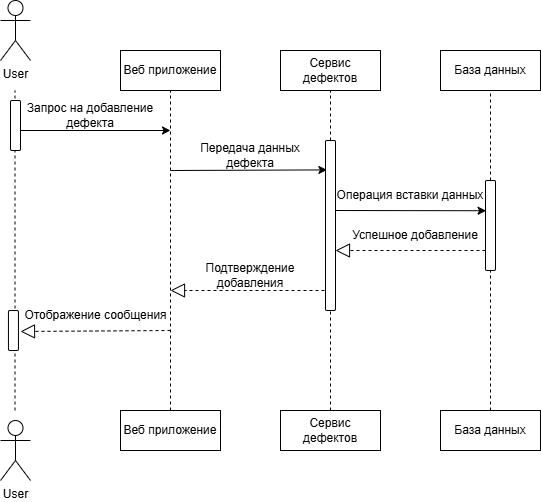

The diagram above was exported from draw.io. Its source (the exported page's mxGraphModel, read from the mxfile embedded in the PNG):
<mxGraphModel dx="1042" dy="570" grid="1" gridSize="10" guides="1" tooltips="1" connect="1" arrows="1" fold="1" page="1" pageScale="1" pageWidth="827" pageHeight="1169" math="0" shadow="0">
  <root>
    <mxCell id="0" />
    <mxCell id="1" parent="0" />
    <mxCell id="vZ-KV_aFj0x6Ndt7_VPc-1" value="" style="endArrow=none;dashed=1;html=1;rounded=0;" edge="1" parent="1">
      <mxGeometry width="50" height="50" relative="1" as="geometry">
        <mxPoint x="84.5" y="440" as="sourcePoint" />
        <mxPoint x="84.5" y="120" as="targetPoint" />
      </mxGeometry>
    </mxCell>
    <mxCell id="vZ-KV_aFj0x6Ndt7_VPc-2" value="" style="endArrow=none;dashed=1;html=1;rounded=0;" edge="1" parent="1">
      <mxGeometry width="50" height="50" relative="1" as="geometry">
        <mxPoint x="240" y="440" as="sourcePoint" />
        <mxPoint x="240" y="120" as="targetPoint" />
      </mxGeometry>
    </mxCell>
    <mxCell id="vZ-KV_aFj0x6Ndt7_VPc-3" value="" style="endArrow=none;dashed=1;html=1;rounded=0;" edge="1" parent="1" source="vZ-KV_aFj0x6Ndt7_VPc-31">
      <mxGeometry width="50" height="50" relative="1" as="geometry">
        <mxPoint x="400" y="480" as="sourcePoint" />
        <mxPoint x="400" y="120" as="targetPoint" />
      </mxGeometry>
    </mxCell>
    <mxCell id="vZ-KV_aFj0x6Ndt7_VPc-4" value="" style="endArrow=none;dashed=1;html=1;rounded=0;" edge="1" parent="1" source="vZ-KV_aFj0x6Ndt7_VPc-28">
      <mxGeometry width="50" height="50" relative="1" as="geometry">
        <mxPoint x="560" y="480" as="sourcePoint" />
        <mxPoint x="560" y="120" as="targetPoint" />
      </mxGeometry>
    </mxCell>
    <mxCell id="vZ-KV_aFj0x6Ndt7_VPc-5" value="&lt;font style=&quot;vertical-align: inherit;&quot;&gt;&lt;font style=&quot;vertical-align: inherit;&quot;&gt;User&lt;/font&gt;&lt;/font&gt;" style="shape=umlActor;verticalLabelPosition=bottom;verticalAlign=top;html=1;outlineConnect=0;" vertex="1" parent="1">
      <mxGeometry x="70" y="30" width="30" height="60" as="geometry" />
    </mxCell>
    <mxCell id="vZ-KV_aFj0x6Ndt7_VPc-7" value="&lt;font style=&quot;vertical-align: inherit;&quot;&gt;&lt;font style=&quot;vertical-align: inherit;&quot;&gt;User&lt;/font&gt;&lt;/font&gt;" style="shape=umlActor;verticalLabelPosition=bottom;verticalAlign=top;html=1;outlineConnect=0;" vertex="1" parent="1">
      <mxGeometry x="70" y="450" width="30" height="60" as="geometry" />
    </mxCell>
    <mxCell id="vZ-KV_aFj0x6Ndt7_VPc-9" value="&lt;font style=&quot;vertical-align: inherit;&quot;&gt;&lt;font style=&quot;vertical-align: inherit;&quot;&gt;Веб приложение&lt;/font&gt;&lt;/font&gt;" style="rounded=0;whiteSpace=wrap;html=1;" vertex="1" parent="1">
      <mxGeometry x="190" y="80" width="100" height="40" as="geometry" />
    </mxCell>
    <mxCell id="vZ-KV_aFj0x6Ndt7_VPc-10" value="&lt;font style=&quot;vertical-align: inherit;&quot;&gt;&lt;font style=&quot;vertical-align: inherit;&quot;&gt;Веб приложение&lt;/font&gt;&lt;/font&gt;" style="rounded=0;whiteSpace=wrap;html=1;" vertex="1" parent="1">
      <mxGeometry x="190" y="440" width="100" height="40" as="geometry" />
    </mxCell>
    <mxCell id="vZ-KV_aFj0x6Ndt7_VPc-11" value="&lt;font style=&quot;vertical-align: inherit;&quot;&gt;&lt;font style=&quot;vertical-align: inherit;&quot;&gt;Сервис дефектов&lt;/font&gt;&lt;/font&gt;" style="rounded=0;whiteSpace=wrap;html=1;" vertex="1" parent="1">
      <mxGeometry x="350" y="80" width="100" height="40" as="geometry" />
    </mxCell>
    <mxCell id="vZ-KV_aFj0x6Ndt7_VPc-12" value="&lt;font style=&quot;vertical-align: inherit;&quot;&gt;&lt;font style=&quot;vertical-align: inherit;&quot;&gt;Сервис дефектов&lt;/font&gt;&lt;/font&gt;" style="rounded=0;whiteSpace=wrap;html=1;" vertex="1" parent="1">
      <mxGeometry x="350" y="440" width="100" height="40" as="geometry" />
    </mxCell>
    <mxCell id="vZ-KV_aFj0x6Ndt7_VPc-13" value="&lt;font style=&quot;vertical-align: inherit;&quot;&gt;&lt;font style=&quot;vertical-align: inherit;&quot;&gt;База данных&lt;/font&gt;&lt;/font&gt;" style="rounded=0;whiteSpace=wrap;html=1;" vertex="1" parent="1">
      <mxGeometry x="510" y="80" width="100" height="40" as="geometry" />
    </mxCell>
    <mxCell id="vZ-KV_aFj0x6Ndt7_VPc-14" value="&lt;font style=&quot;vertical-align: inherit;&quot;&gt;&lt;font style=&quot;vertical-align: inherit;&quot;&gt;База данных&lt;/font&gt;&lt;/font&gt;" style="rounded=0;whiteSpace=wrap;html=1;" vertex="1" parent="1">
      <mxGeometry x="510" y="440" width="100" height="40" as="geometry" />
    </mxCell>
    <mxCell id="vZ-KV_aFj0x6Ndt7_VPc-15" value="" style="endArrow=classic;html=1;rounded=0;" edge="1" parent="1">
      <mxGeometry width="50" height="50" relative="1" as="geometry">
        <mxPoint x="80" y="160" as="sourcePoint" />
        <mxPoint x="240" y="160" as="targetPoint" />
      </mxGeometry>
    </mxCell>
    <mxCell id="vZ-KV_aFj0x6Ndt7_VPc-16" value="&lt;font style=&quot;vertical-align: inherit;&quot;&gt;&lt;font style=&quot;vertical-align: inherit;&quot;&gt;Запрос на добавление дефекта&lt;/font&gt;&lt;/font&gt;" style="text;strokeColor=none;align=center;fillColor=none;html=1;verticalAlign=middle;whiteSpace=wrap;rounded=0;" vertex="1" parent="1">
      <mxGeometry x="80" y="130" width="160" height="30" as="geometry" />
    </mxCell>
    <mxCell id="vZ-KV_aFj0x6Ndt7_VPc-17" value="" style="endArrow=classic;html=1;rounded=0;entryX=0.14;entryY=0.173;entryDx=0;entryDy=0;entryPerimeter=0;" edge="1" parent="1" target="vZ-KV_aFj0x6Ndt7_VPc-31">
      <mxGeometry width="50" height="50" relative="1" as="geometry">
        <mxPoint x="240" y="200" as="sourcePoint" />
        <mxPoint x="390" y="200" as="targetPoint" />
      </mxGeometry>
    </mxCell>
    <mxCell id="vZ-KV_aFj0x6Ndt7_VPc-18" value="&lt;font style=&quot;vertical-align: inherit;&quot;&gt;&lt;font style=&quot;vertical-align: inherit;&quot;&gt;Передача данных дефекта&lt;/font&gt;&lt;/font&gt;" style="text;strokeColor=none;align=center;fillColor=none;html=1;verticalAlign=middle;whiteSpace=wrap;rounded=0;" vertex="1" parent="1">
      <mxGeometry x="245" y="170" width="150" height="30" as="geometry" />
    </mxCell>
    <mxCell id="vZ-KV_aFj0x6Ndt7_VPc-19" value="" style="endArrow=classic;html=1;rounded=0;entryX=0.06;entryY=0.336;entryDx=0;entryDy=0;entryPerimeter=0;" edge="1" parent="1" target="vZ-KV_aFj0x6Ndt7_VPc-28">
      <mxGeometry width="50" height="50" relative="1" as="geometry">
        <mxPoint x="400" y="240" as="sourcePoint" />
        <mxPoint x="540" y="240" as="targetPoint" />
      </mxGeometry>
    </mxCell>
    <mxCell id="vZ-KV_aFj0x6Ndt7_VPc-21" value="&lt;font style=&quot;vertical-align: inherit;&quot;&gt;&lt;font style=&quot;vertical-align: inherit;&quot;&gt;Операция вставки данных&lt;/font&gt;&lt;/font&gt;" style="text;strokeColor=none;align=center;fillColor=none;html=1;verticalAlign=middle;whiteSpace=wrap;rounded=0;" vertex="1" parent="1">
      <mxGeometry x="400" y="210" width="160" height="30" as="geometry" />
    </mxCell>
    <mxCell id="vZ-KV_aFj0x6Ndt7_VPc-22" value="" style="endArrow=block;dashed=1;endFill=0;endSize=12;html=1;rounded=0;" edge="1" parent="1">
      <mxGeometry width="160" relative="1" as="geometry">
        <mxPoint x="400" y="320" as="sourcePoint" />
        <mxPoint x="240" y="320" as="targetPoint" />
      </mxGeometry>
    </mxCell>
    <mxCell id="vZ-KV_aFj0x6Ndt7_VPc-23" value="&lt;font style=&quot;vertical-align: inherit;&quot;&gt;&lt;font style=&quot;vertical-align: inherit;&quot;&gt;Подтверждение добавления&lt;/font&gt;&lt;/font&gt;" style="text;strokeColor=none;align=center;fillColor=none;html=1;verticalAlign=middle;whiteSpace=wrap;rounded=0;" vertex="1" parent="1">
      <mxGeometry x="240" y="290" width="160" height="30" as="geometry" />
    </mxCell>
    <mxCell id="vZ-KV_aFj0x6Ndt7_VPc-24" value="" style="endArrow=block;dashed=1;endFill=0;endSize=12;html=1;rounded=0;" edge="1" parent="1">
      <mxGeometry width="160" relative="1" as="geometry">
        <mxPoint x="555" y="280" as="sourcePoint" />
        <mxPoint x="405" y="280" as="targetPoint" />
      </mxGeometry>
    </mxCell>
    <mxCell id="vZ-KV_aFj0x6Ndt7_VPc-25" value="&lt;font style=&quot;vertical-align: inherit;&quot;&gt;&lt;font style=&quot;vertical-align: inherit;&quot;&gt;Успешное добавление&lt;/font&gt;&lt;/font&gt;" style="text;strokeColor=none;align=center;fillColor=none;html=1;verticalAlign=middle;whiteSpace=wrap;rounded=0;" vertex="1" parent="1">
      <mxGeometry x="405" y="250" width="160" height="30" as="geometry" />
    </mxCell>
    <mxCell id="vZ-KV_aFj0x6Ndt7_VPc-26" value="" style="endArrow=block;dashed=1;endFill=0;endSize=12;html=1;rounded=0;entryX=0.11;entryY=1.033;entryDx=0;entryDy=0;entryPerimeter=0;" edge="1" parent="1">
      <mxGeometry width="160" relative="1" as="geometry">
        <mxPoint x="240" y="360" as="sourcePoint" />
        <mxPoint x="89.99999999999996" y="360.99" as="targetPoint" />
      </mxGeometry>
    </mxCell>
    <mxCell id="vZ-KV_aFj0x6Ndt7_VPc-27" value="&lt;font style=&quot;vertical-align: inherit;&quot;&gt;&lt;font style=&quot;vertical-align: inherit;&quot;&gt;Отображение сообщения&lt;/font&gt;&lt;/font&gt;" style="text;strokeColor=none;align=center;fillColor=none;html=1;verticalAlign=middle;whiteSpace=wrap;rounded=0;" vertex="1" parent="1">
      <mxGeometry x="87.95" y="330" width="155" height="30" as="geometry" />
    </mxCell>
    <mxCell id="vZ-KV_aFj0x6Ndt7_VPc-28" value="" style="rounded=1;whiteSpace=wrap;html=1;" vertex="1" parent="1">
      <mxGeometry x="555" y="210" width="10" height="90" as="geometry" />
    </mxCell>
    <mxCell id="vZ-KV_aFj0x6Ndt7_VPc-32" value="" style="endArrow=none;dashed=1;html=1;rounded=0;" edge="1" parent="1" target="vZ-KV_aFj0x6Ndt7_VPc-31">
      <mxGeometry width="50" height="50" relative="1" as="geometry">
        <mxPoint x="400" y="440" as="sourcePoint" />
        <mxPoint x="400" y="120" as="targetPoint" />
      </mxGeometry>
    </mxCell>
    <mxCell id="vZ-KV_aFj0x6Ndt7_VPc-31" value="" style="rounded=1;whiteSpace=wrap;html=1;" vertex="1" parent="1">
      <mxGeometry x="395" y="170" width="10" height="170" as="geometry" />
    </mxCell>
    <mxCell id="vZ-KV_aFj0x6Ndt7_VPc-36" value="" style="endArrow=none;dashed=1;html=1;rounded=0;entryX=0.5;entryY=1;entryDx=0;entryDy=0;" edge="1" parent="1" target="vZ-KV_aFj0x6Ndt7_VPc-28">
      <mxGeometry width="50" height="50" relative="1" as="geometry">
        <mxPoint x="560" y="440" as="sourcePoint" />
        <mxPoint x="570" y="330" as="targetPoint" />
      </mxGeometry>
    </mxCell>
    <mxCell id="vZ-KV_aFj0x6Ndt7_VPc-38" value="" style="rounded=1;whiteSpace=wrap;html=1;" vertex="1" parent="1">
      <mxGeometry x="80" y="130" width="10" height="50" as="geometry" />
    </mxCell>
    <mxCell id="vZ-KV_aFj0x6Ndt7_VPc-40" value="" style="rounded=1;whiteSpace=wrap;html=1;" vertex="1" parent="1">
      <mxGeometry x="77.95" y="340" width="10" height="40" as="geometry" />
    </mxCell>
  </root>
</mxGraphModel>